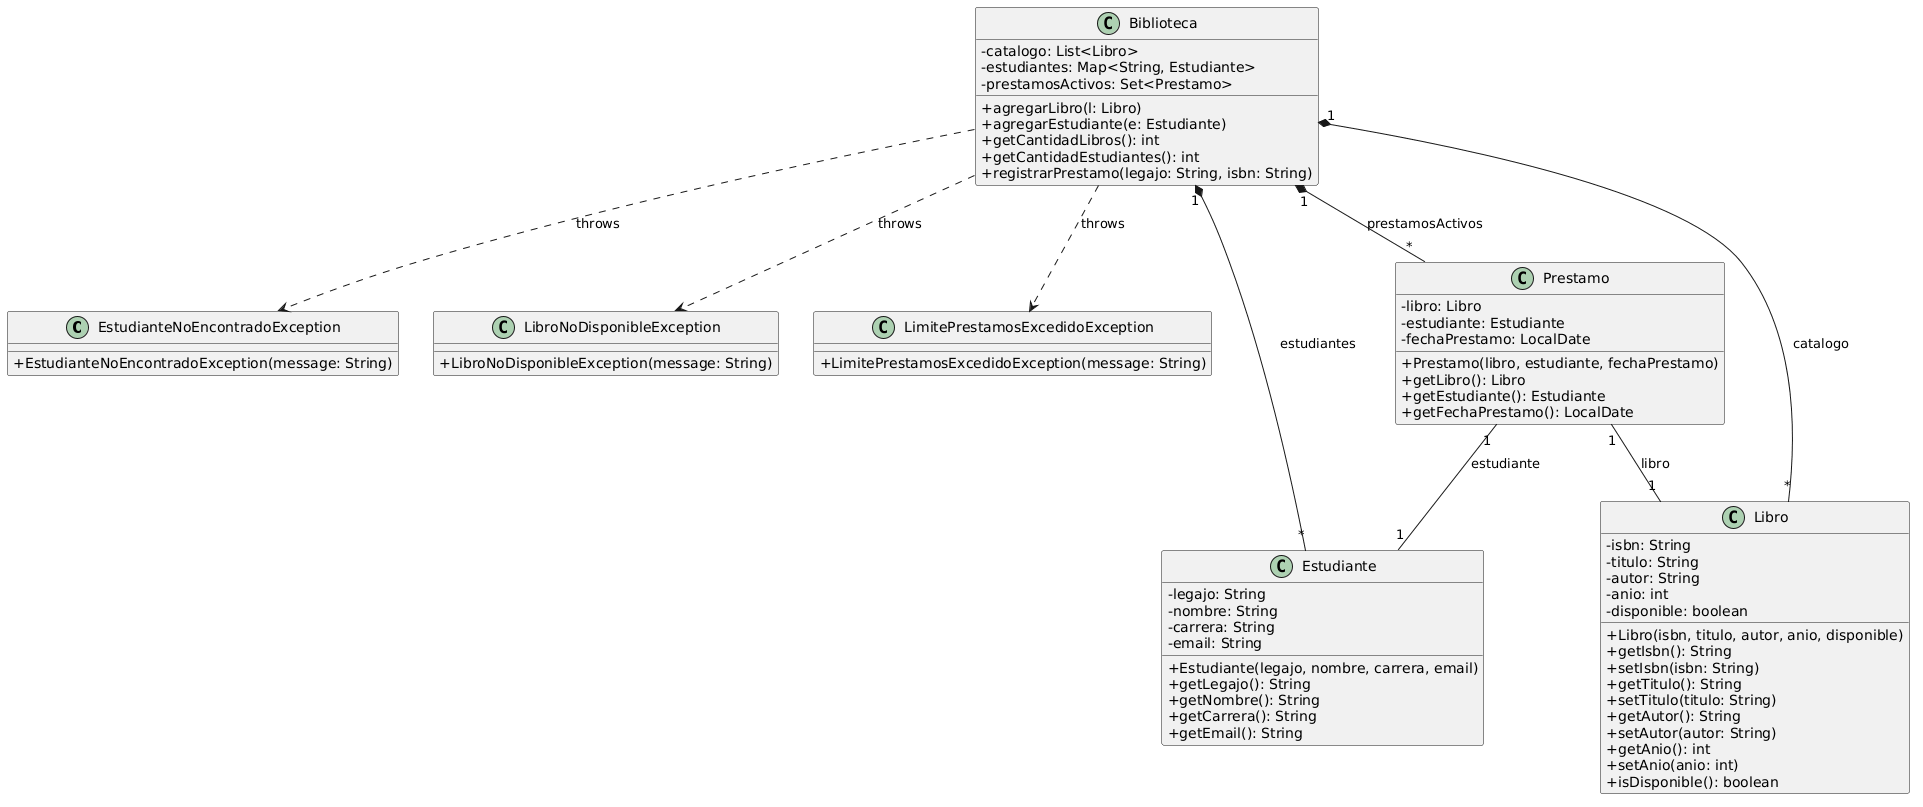

The diagram above was rendered by PlantUML. Its source (embedded in the PNG):
@startuml
skinparam classAttributeIconSize 0

' === EXCEPCIONES ===
class EstudianteNoEncontradoException {
    + EstudianteNoEncontradoException(message: String)
}

class LibroNoDisponibleException {
    + LibroNoDisponibleException(message: String)
}

class LimitePrestamosExcedidoException {
    + LimitePrestamosExcedidoException(message: String)
}

' === CLASES DEL MODELO ===
class Estudiante {
    - legajo: String
    - nombre: String
    - carrera: String
    - email: String
    + Estudiante(legajo, nombre, carrera, email)
    + getLegajo(): String
    + getNombre(): String
    + getCarrera(): String
    + getEmail(): String
}

class Libro {
    - isbn: String
    - titulo: String
    - autor: String
    - anio: int
    - disponible: boolean
    + Libro(isbn, titulo, autor, anio, disponible)
    + getIsbn(): String
    + setIsbn(isbn: String)
    + getTitulo(): String
    + setTitulo(titulo: String)
    + getAutor(): String
    + setAutor(autor: String)
    + getAnio(): int
    + setAnio(anio: int)
    + isDisponible(): boolean
}

class Prestamo {
    - libro: Libro
    - estudiante: Estudiante
    - fechaPrestamo: LocalDate
    + Prestamo(libro, estudiante, fechaPrestamo)
    + getLibro(): Libro
    + getEstudiante(): Estudiante
    + getFechaPrestamo(): LocalDate
}

' === CLASE BIBLIOTECA ===
class Biblioteca {
    - catalogo: List<Libro>
    - estudiantes: Map<String, Estudiante>
    - prestamosActivos: Set<Prestamo>
    + agregarLibro(l: Libro)
    + agregarEstudiante(e: Estudiante)
    + getCantidadLibros(): int
    + getCantidadEstudiantes(): int
    + registrarPrestamo(legajo: String, isbn: String)
}

' === RELACIONES ===
Biblioteca "1" *-- "*" Libro : catalogo
Biblioteca "1" *-- "*" Estudiante : estudiantes
Biblioteca "1" *-- "*" Prestamo : prestamosActivos

Prestamo "1" -- "1" Libro : libro
Prestamo "1" -- "1" Estudiante : estudiante

Biblioteca ..> EstudianteNoEncontradoException : throws
Biblioteca ..> LibroNoDisponibleException : throws
Biblioteca ..> LimitePrestamosExcedidoException : throws
@enduml